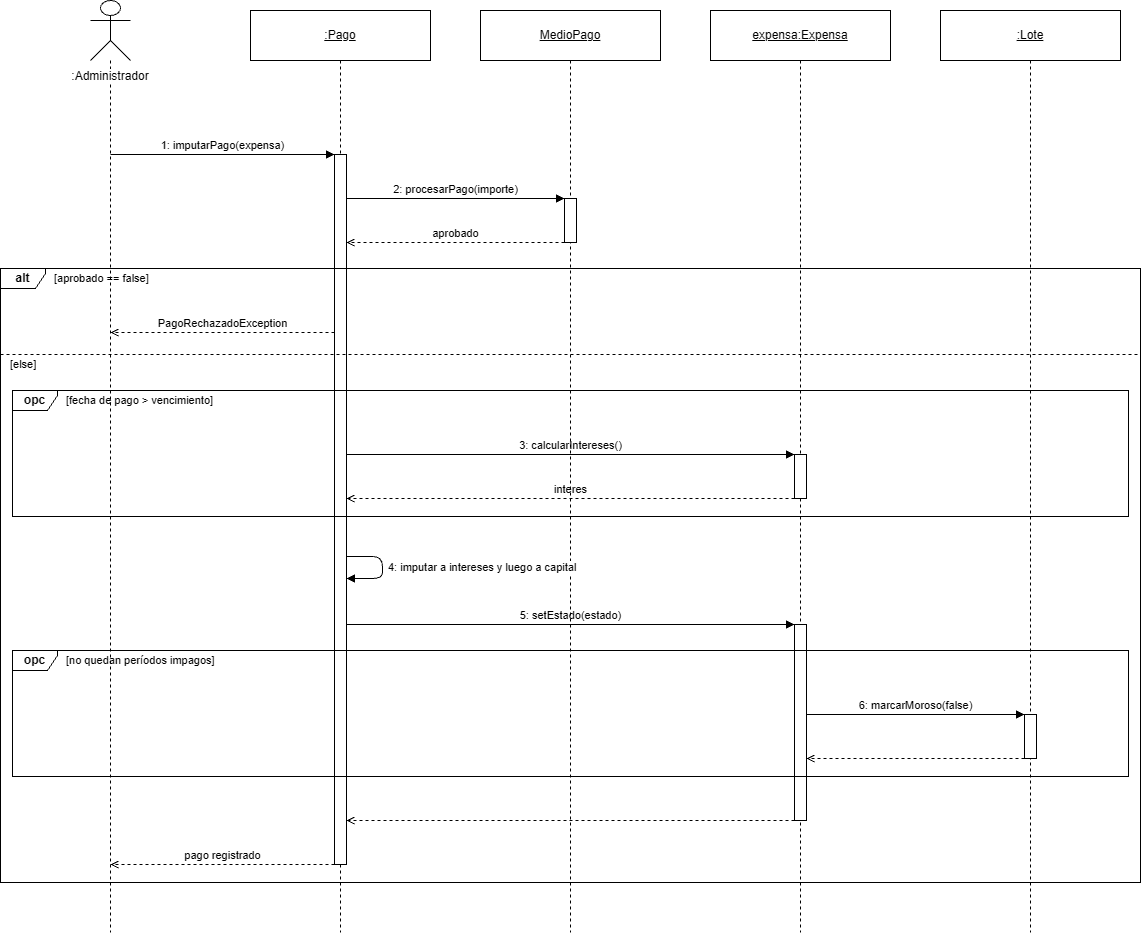

The diagram above was exported from draw.io. Its source (the exported page's mxGraphModel, read from the mxfile embedded in the PNG):
<mxGraphModel dx="1591" dy="868" grid="0" gridSize="10" guides="1" tooltips="1" connect="1" arrows="1" fold="1" page="1" pageScale="1" pageWidth="1200" pageHeight="992" background="#ffffff" math="0" shadow="0">
  <root>
    <mxCell id="0" />
    <mxCell id="1" parent="0" />
    <mxCell id="c2" parent="1" style="shape=umlLifeline;participant=umlActor;perimeter=lifelinePerimeter;whiteSpace=wrap;html=1;container=0;collapsible=0;recursiveResize=0;verticalAlign=top;spacingTop=62;outlineConnect=0;size=60;labelBackgroundColor=#ffffff;" value=":Administrador" vertex="1">
      <mxGeometry height="932" width="40" x="110" y="20" as="geometry" />
    </mxCell>
    <mxCell id="c3" parent="1" style="shape=umlLifeline;perimeter=lifelinePerimeter;whiteSpace=wrap;html=1;container=0;collapsible=0;recursiveResize=0;outlineConnect=0;size=50;fillColor=#ffffff;fontStyle=4;" value=":Pago" vertex="1">
      <mxGeometry height="922" width="180" x="270" y="30" as="geometry" />
    </mxCell>
    <mxCell id="c4" parent="1" style="shape=umlLifeline;perimeter=lifelinePerimeter;whiteSpace=wrap;html=1;container=0;collapsible=0;recursiveResize=0;outlineConnect=0;size=50;fillColor=#ffffff;fontStyle=4;" value="MedioPago" vertex="1">
      <mxGeometry height="922" width="180" x="500" y="30" as="geometry" />
    </mxCell>
    <mxCell id="c5" parent="1" style="shape=umlLifeline;perimeter=lifelinePerimeter;whiteSpace=wrap;html=1;container=0;collapsible=0;recursiveResize=0;outlineConnect=0;size=50;fillColor=#ffffff;fontStyle=4;" value="expensa:Expensa" vertex="1">
      <mxGeometry height="922" width="180" x="730" y="30" as="geometry" />
    </mxCell>
    <mxCell id="c6" parent="1" style="shape=umlLifeline;perimeter=lifelinePerimeter;whiteSpace=wrap;html=1;container=0;collapsible=0;recursiveResize=0;outlineConnect=0;size=50;fillColor=#ffffff;fontStyle=4;" value=":Lote" vertex="1">
      <mxGeometry height="922" width="180" x="960" y="30" as="geometry" />
    </mxCell>
    <mxCell id="c7" parent="1" style="html=1;points=[];perimeter=orthogonalPerimeter;fillColor=#ffffff;strokeColor=#000000;" value="" vertex="1">
      <mxGeometry height="710" width="12" x="354" y="174" as="geometry" />
    </mxCell>
    <mxCell id="c8" parent="1" style="html=1;points=[];perimeter=orthogonalPerimeter;fillColor=#ffffff;strokeColor=#000000;" value="" vertex="1">
      <mxGeometry height="44" width="12" x="584" y="218" as="geometry" />
    </mxCell>
    <mxCell id="c9" parent="1" style="html=1;points=[];perimeter=orthogonalPerimeter;fillColor=#ffffff;strokeColor=#000000;" value="" vertex="1">
      <mxGeometry height="44" width="12" x="814" y="474" as="geometry" />
    </mxCell>
    <mxCell id="c10" parent="1" style="html=1;points=[];perimeter=orthogonalPerimeter;fillColor=#ffffff;strokeColor=#000000;" value="" vertex="1">
      <mxGeometry height="196" width="12" x="814" y="644" as="geometry" />
    </mxCell>
    <mxCell id="c11" parent="1" style="html=1;points=[];perimeter=orthogonalPerimeter;fillColor=#ffffff;strokeColor=#000000;" value="" vertex="1">
      <mxGeometry height="44" width="12" x="1044" y="734" as="geometry" />
    </mxCell>
    <mxCell id="c12" edge="1" parent="1" style="html=1;verticalAlign=bottom;endArrow=block;endFill=1;fontSize=11;labelBackgroundColor=none;" value="1: imputarPago(expensa)">
      <mxGeometry relative="1" as="geometry">
        <mxPoint x="130" y="174" as="sourcePoint" />
        <mxPoint x="354" y="174" as="targetPoint" />
      </mxGeometry>
    </mxCell>
    <mxCell id="c13" edge="1" parent="1" style="html=1;verticalAlign=bottom;endArrow=block;endFill=1;fontSize=11;labelBackgroundColor=none;" value="2: procesarPago(importe)">
      <mxGeometry relative="1" as="geometry">
        <mxPoint x="366" y="218" as="sourcePoint" />
        <mxPoint x="584" y="218" as="targetPoint" />
      </mxGeometry>
    </mxCell>
    <mxCell id="c14" edge="1" parent="1" style="html=1;verticalAlign=bottom;endArrow=open;endFill=0;dashed=1;fontSize=11;labelBackgroundColor=none;" value="aprobado">
      <mxGeometry relative="1" as="geometry">
        <mxPoint x="584" y="262" as="sourcePoint" />
        <mxPoint x="366" y="262" as="targetPoint" />
      </mxGeometry>
    </mxCell>
    <mxCell id="c15" edge="1" parent="1" style="html=1;verticalAlign=bottom;endArrow=open;endFill=0;dashed=1;fontSize=11;labelBackgroundColor=none;" value="PagoRechazadoException">
      <mxGeometry relative="1" as="geometry">
        <mxPoint x="354" y="352" as="sourcePoint" />
        <mxPoint x="130" y="352" as="targetPoint" />
      </mxGeometry>
    </mxCell>
    <mxCell id="c16" edge="1" parent="1" style="html=1;verticalAlign=bottom;endArrow=block;endFill=1;fontSize=11;labelBackgroundColor=none;" value="3: calcularIntereses()">
      <mxGeometry relative="1" as="geometry">
        <mxPoint x="366" y="474" as="sourcePoint" />
        <mxPoint x="814" y="474" as="targetPoint" />
      </mxGeometry>
    </mxCell>
    <mxCell id="c17" edge="1" parent="1" style="html=1;verticalAlign=bottom;endArrow=open;endFill=0;dashed=1;fontSize=11;labelBackgroundColor=none;" value="interes">
      <mxGeometry relative="1" as="geometry">
        <mxPoint x="814" y="518" as="sourcePoint" />
        <mxPoint x="366" y="518" as="targetPoint" />
      </mxGeometry>
    </mxCell>
    <mxCell id="c18" parent="1" style="shape=umlFrame;whiteSpace=wrap;html=1;pointerEvents=0;recursiveResize=0;container=0;collapsible=0;width=45;height=20;fillColor=none;fontStyle=1;" value="opc" vertex="1">
      <mxGeometry height="126" width="1116" x="32" y="410" as="geometry" />
    </mxCell>
    <mxCell id="c19" parent="1" style="text;html=1;align=left;verticalAlign=middle;fontSize=11;" value="[fecha de pago &gt; vencimiento]" vertex="1">
      <mxGeometry height="20" width="400" x="84" y="410" as="geometry" />
    </mxCell>
    <mxCell id="c20" edge="1" parent="1" style="html=1;align=left;spacingLeft=4;endArrow=block;endFill=1;fontSize=11;" value="4: imputar a intereses y luego a capital">
      <mxGeometry relative="1" as="geometry">
        <Array as="points">
          <mxPoint x="402" y="576" />
          <mxPoint x="402" y="598" />
        </Array>
        <mxPoint x="366" y="576" as="sourcePoint" />
        <mxPoint x="366" y="598" as="targetPoint" />
      </mxGeometry>
    </mxCell>
    <mxCell id="c21" edge="1" parent="1" style="html=1;verticalAlign=bottom;endArrow=block;endFill=1;fontSize=11;labelBackgroundColor=none;" value="5: setEstado(estado)">
      <mxGeometry relative="1" as="geometry">
        <mxPoint x="366" y="644" as="sourcePoint" />
        <mxPoint x="814" y="644" as="targetPoint" />
      </mxGeometry>
    </mxCell>
    <mxCell id="c22" edge="1" parent="1" style="html=1;verticalAlign=bottom;endArrow=block;endFill=1;fontSize=11;labelBackgroundColor=none;" value="6: marcarMoroso(false)">
      <mxGeometry relative="1" as="geometry">
        <mxPoint x="826" y="734" as="sourcePoint" />
        <mxPoint x="1044" y="734" as="targetPoint" />
      </mxGeometry>
    </mxCell>
    <mxCell id="c23" edge="1" parent="1" style="html=1;verticalAlign=bottom;endArrow=open;endFill=0;dashed=1;fontSize=11;labelBackgroundColor=none;" value="">
      <mxGeometry relative="1" as="geometry">
        <mxPoint x="1044" y="778" as="sourcePoint" />
        <mxPoint x="826" y="778" as="targetPoint" />
      </mxGeometry>
    </mxCell>
    <mxCell id="c24" parent="1" style="shape=umlFrame;whiteSpace=wrap;html=1;pointerEvents=0;recursiveResize=0;container=0;collapsible=0;width=45;height=20;fillColor=none;fontStyle=1;" value="opc" vertex="1">
      <mxGeometry height="126" width="1116" x="32" y="670" as="geometry" />
    </mxCell>
    <mxCell id="c25" parent="1" style="text;html=1;align=left;verticalAlign=middle;fontSize=11;" value="[no quedan períodos impagos]" vertex="1">
      <mxGeometry height="20" width="400" x="84" y="670" as="geometry" />
    </mxCell>
    <mxCell id="c26" edge="1" parent="1" style="html=1;verticalAlign=bottom;endArrow=open;endFill=0;dashed=1;fontSize=11;labelBackgroundColor=none;" value="">
      <mxGeometry relative="1" as="geometry">
        <mxPoint x="814" y="840" as="sourcePoint" />
        <mxPoint x="366" y="840" as="targetPoint" />
      </mxGeometry>
    </mxCell>
    <mxCell id="c27" edge="1" parent="1" style="html=1;verticalAlign=bottom;endArrow=open;endFill=0;dashed=1;fontSize=11;labelBackgroundColor=none;" value="pago registrado">
      <mxGeometry relative="1" as="geometry">
        <mxPoint x="354" y="884" as="sourcePoint" />
        <mxPoint x="130" y="884" as="targetPoint" />
      </mxGeometry>
    </mxCell>
    <mxCell id="c28" parent="1" style="shape=umlFrame;whiteSpace=wrap;html=1;pointerEvents=0;recursiveResize=0;container=0;collapsible=0;width=45;height=20;fillColor=none;fontStyle=1;" value="alt" vertex="1">
      <mxGeometry height="614" width="1140" x="20" y="288" as="geometry" />
    </mxCell>
    <mxCell id="c29" parent="1" style="text;html=1;align=left;verticalAlign=middle;fontSize=11;" value="[aprobado == false]" vertex="1">
      <mxGeometry height="20" width="400" x="72" y="288" as="geometry" />
    </mxCell>
    <mxCell id="c30" edge="1" parent="1" style="endArrow=none;dashed=1;html=1;" value="">
      <mxGeometry relative="1" as="geometry">
        <mxPoint x="20" y="374" as="sourcePoint" />
        <mxPoint x="1160" y="374" as="targetPoint" />
      </mxGeometry>
    </mxCell>
    <mxCell id="c31" parent="1" style="text;html=1;align=left;verticalAlign=middle;fontSize=11;" value="[else]" vertex="1">
      <mxGeometry height="20" width="400" x="28" y="374" as="geometry" />
    </mxCell>
  </root>
</mxGraphModel>